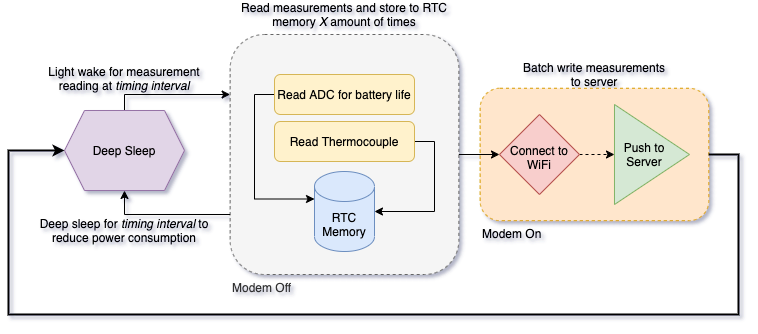

The diagram above was exported from draw.io. Its source (the exported page's mxGraphModel, read from the mxfile embedded in the PNG):
<mxGraphModel dx="1106" dy="883" grid="1" gridSize="10" guides="1" tooltips="1" connect="1" arrows="1" fold="1" page="1" pageScale="1" pageWidth="850" pageHeight="1100" math="0" shadow="0">
  <root>
    <mxCell id="0" />
    <mxCell id="1" parent="0" />
    <mxCell id="2" value="Modem On" style="rounded=1;whiteSpace=wrap;html=1;fillColor=#ffe6cc;dashed=1;labelPosition=center;verticalLabelPosition=bottom;align=left;verticalAlign=top;strokeColor=#d79b00;" vertex="1" parent="1">
      <mxGeometry x="531.62" y="253.75" width="228.75" height="132.5" as="geometry" />
    </mxCell>
    <mxCell id="3" value="Modem Off" style="rounded=1;whiteSpace=wrap;html=1;dashed=1;labelPosition=center;verticalLabelPosition=bottom;align=left;verticalAlign=top;fillColor=#f5f5f5;strokeColor=#666666;fontColor=#333333;" vertex="1" parent="1">
      <mxGeometry x="281.63" y="200" width="228.75" height="240" as="geometry" />
    </mxCell>
    <mxCell id="4" style="edgeStyle=orthogonalEdgeStyle;rounded=0;orthogonalLoop=1;jettySize=auto;html=1;exitX=1;exitY=0.5;exitDx=0;exitDy=0;entryX=1;entryY=0.5;entryDx=0;entryDy=0;entryPerimeter=0;" edge="1" source="5" target="9" parent="1">
      <mxGeometry relative="1" as="geometry" />
    </mxCell>
    <mxCell id="5" value="Read Thermocouple" style="rounded=1;whiteSpace=wrap;html=1;fillColor=#fff2cc;strokeColor=#d6b656;" vertex="1" parent="1">
      <mxGeometry x="326" y="287" width="140" height="40" as="geometry" />
    </mxCell>
    <mxCell id="6" style="edgeStyle=orthogonalEdgeStyle;rounded=0;orthogonalLoop=1;jettySize=auto;html=1;exitX=1;exitY=0.5;exitDx=0;exitDy=0;entryX=0;entryY=0.5;entryDx=0;entryDy=0;dashed=1;" edge="1" source="7" target="8" parent="1">
      <mxGeometry relative="1" as="geometry" />
    </mxCell>
    <mxCell id="7" value="Connect to WiFi" style="rhombus;whiteSpace=wrap;html=1;spacingTop=6;fillColor=#f8cecc;strokeColor=#b85450;" vertex="1" parent="1">
      <mxGeometry x="550.99" y="280" width="80" height="80" as="geometry" />
    </mxCell>
    <mxCell id="8" value="Push to Server" style="triangle;whiteSpace=wrap;html=1;spacingRight=15;fillColor=#d5e8d4;strokeColor=#82b366;" vertex="1" parent="1">
      <mxGeometry x="665.99" y="270" width="75" height="100" as="geometry" />
    </mxCell>
    <mxCell id="9" value="RTC Memory" style="shape=cylinder3;whiteSpace=wrap;html=1;boundedLbl=1;backgroundOutline=1;size=15;fillColor=#dae8fc;strokeColor=#6c8ebf;" vertex="1" parent="1">
      <mxGeometry x="366" y="337" width="60" height="80" as="geometry" />
    </mxCell>
    <mxCell id="10" style="edgeStyle=orthogonalEdgeStyle;rounded=0;orthogonalLoop=1;jettySize=auto;html=1;exitX=0;exitY=0.5;exitDx=0;exitDy=0;entryX=0;entryY=0;entryDx=0;entryDy=27.5;entryPerimeter=0;" edge="1" source="11" target="9" parent="1">
      <mxGeometry relative="1" as="geometry" />
    </mxCell>
    <mxCell id="11" value="Read ADC for battery life" style="rounded=1;whiteSpace=wrap;html=1;fillColor=#fff2cc;strokeColor=#d6b656;" vertex="1" parent="1">
      <mxGeometry x="326" y="240" width="140" height="40" as="geometry" />
    </mxCell>
    <mxCell id="12" style="edgeStyle=orthogonalEdgeStyle;rounded=0;orthogonalLoop=1;jettySize=auto;html=1;exitX=0;exitY=0.75;exitDx=0;exitDy=0;entryX=0.5;entryY=1;entryDx=0;entryDy=0;" edge="1" source="3" target="15" parent="1">
      <mxGeometry relative="1" as="geometry">
        <Array as="points">
          <mxPoint x="176" y="380" />
        </Array>
      </mxGeometry>
    </mxCell>
    <mxCell id="13" style="edgeStyle=orthogonalEdgeStyle;rounded=0;orthogonalLoop=1;jettySize=auto;html=1;exitX=1;exitY=0.5;exitDx=0;exitDy=0;entryX=0;entryY=0.5;entryDx=0;entryDy=0;" edge="1" source="3" target="7" parent="1">
      <mxGeometry relative="1" as="geometry" />
    </mxCell>
    <mxCell id="14" style="edgeStyle=orthogonalEdgeStyle;rounded=0;orthogonalLoop=1;jettySize=auto;html=1;exitX=0.5;exitY=0;exitDx=0;exitDy=0;entryX=0;entryY=0.25;entryDx=0;entryDy=0;" edge="1" source="15" target="3" parent="1">
      <mxGeometry relative="1" as="geometry">
        <Array as="points">
          <mxPoint x="176" y="260" />
        </Array>
      </mxGeometry>
    </mxCell>
    <mxCell id="15" value="Deep Sleep" style="shape=hexagon;perimeter=hexagonPerimeter2;whiteSpace=wrap;html=1;fixedSize=1;align=center;fillColor=#e1d5e7;strokeColor=#9673a6;" vertex="1" parent="1">
      <mxGeometry x="116" y="276" width="120" height="80" as="geometry" />
    </mxCell>
    <mxCell id="16" value="Light wake for measurement reading at &lt;i&gt;timing interval&lt;/i&gt;" style="text;html=1;strokeColor=none;fillColor=none;align=center;verticalAlign=middle;whiteSpace=wrap;rounded=0;" vertex="1" parent="1">
      <mxGeometry x="96" y="234" width="160" height="20" as="geometry" />
    </mxCell>
    <mxCell id="17" value="Deep sleep for &lt;i&gt;timing interval&lt;/i&gt;&amp;nbsp;to reduce power consumption" style="text;html=1;strokeColor=none;fillColor=none;align=center;verticalAlign=middle;whiteSpace=wrap;rounded=0;" vertex="1" parent="1">
      <mxGeometry x="81" y="386" width="190" height="20" as="geometry" />
    </mxCell>
    <mxCell id="18" value="Read measurements and store to RTC memory&lt;i&gt;&amp;nbsp;X &lt;/i&gt;amount of times" style="text;html=1;strokeColor=none;fillColor=none;align=center;verticalAlign=middle;whiteSpace=wrap;rounded=0;" vertex="1" parent="1">
      <mxGeometry x="281" y="170" width="230" height="20" as="geometry" />
    </mxCell>
    <mxCell id="19" value="Batch write measurements to server" style="text;html=1;strokeColor=none;fillColor=none;align=center;verticalAlign=middle;whiteSpace=wrap;rounded=0;" vertex="1" parent="1">
      <mxGeometry x="570.99" y="230" width="150" height="20" as="geometry" />
    </mxCell>
    <mxCell id="20" style="edgeStyle=orthogonalEdgeStyle;rounded=0;orthogonalLoop=1;jettySize=auto;html=1;exitX=1;exitY=0.5;exitDx=0;exitDy=0;entryX=0;entryY=0.5;entryDx=0;entryDy=0;strokeWidth=2;" edge="1" source="2" target="15" parent="1">
      <mxGeometry relative="1" as="geometry">
        <Array as="points">
          <mxPoint x="790" y="320" />
          <mxPoint x="790" y="480" />
          <mxPoint x="60" y="480" />
          <mxPoint x="60" y="316" />
        </Array>
      </mxGeometry>
    </mxCell>
  </root>
</mxGraphModel>